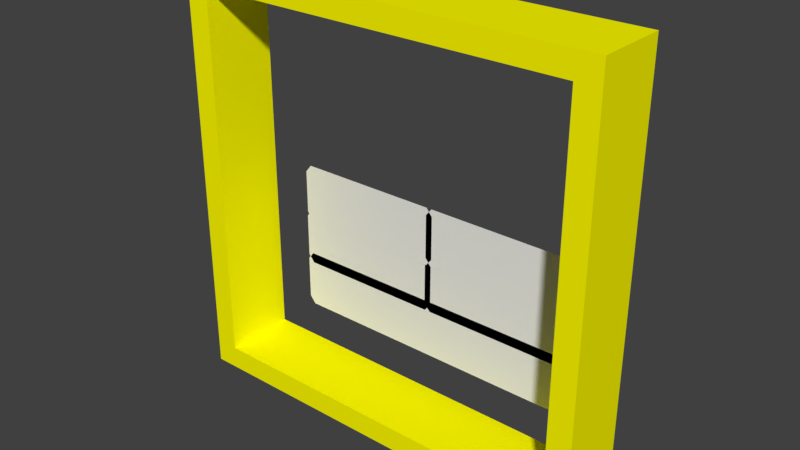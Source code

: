 # Source: highlights.blend  (saved by Blender 2.77.0; exported with 4.5.12 LTS)
import bpy
from mathutils import Matrix  # noqa: F401  (used for matrix-valued properties, if any)

bpy.ops.wm.read_factory_settings(use_empty=True)
scene = bpy.context.scene
scene.name = 'Scene'

# ---- collections
col_collection_1 = bpy.data.collections.new('Collection 1'); scene.collection.children.link(col_collection_1)

# ---- materials (node trees are filled in below, after node groups)
mat_phong1 = bpy.data.materials.new('phong1')
mat_phong1.alpha_threshold = 0.0
mat_phong1.use_transparent_shadow = False
mat_phong1.diffuse_color = (1.0, 0.9615, 0.0, 1.0)
mat_phong1.specular_color = (0.0, 0.0, 0.0)
mat_phong1.roughness = 0.5

# ---- material node trees

# ---- world
world_world = bpy.data.worlds.new('World'); scene.world = world_world
world_world.color = (0.05088, 0.05088, 0.05088)
world_world.use_sun_shadow = False
world_world.sun_shadow_jitter_overblur = 0.0
world_world.cycles.sampling_method = 'MANUAL'

# ---- meshes
me_cube_011 = bpy.data.meshes.new('Cube.011')
me_cube_011.from_pydata([(8.195, 2.519, -5.546), (8.195, 2.519, -5.546), (8.195, 2.519, -7.895), (8.195, 2.519, -7.895), (-8.21, 2.519, -5.546), (-8.21, 2.519, -5.546), (-8.21, 2.519, -7.895), (-8.21, 2.519, -7.895), (7.879, 2.519, -8.3), (7.879, 2.519, -8.3), (7.879, 2.519, -5.141), (7.879, 2.519, -5.141), (-7.895, 2.519, -8.3), (-7.895, 2.519, -8.3), (-7.895, 2.519, -5.141), (-7.895, 2.519, -5.141), (7.879, 2.519, -8.3), (7.879, 2.519, -5.141)], [(9, 16), (11, 17)], [(1, 3, 2, 0), (7, 5, 4, 6), (4, 5, 15, 14), (6, 12, 13, 7), (1, 0, 10, 11), (10, 14, 15, 11), (2, 3, 9, 8), (8, 9, 13, 12), (1, 11, 15, 5, 7, 13, 9, 3)])
me_cube_011.polygons.foreach_set('use_smooth', [1, 1, 1, 1, 1, 1, 1, 1, 0])
_uv = me_cube_011.uv_layers.new(name='UVMap')
_uv.uv.foreach_set('vector', [0.2639, 0.4812, 0.2704, 0.6773, 9.631e-05, 0.7081, 0.0124, 0.121, 0.8061, 0.6992, 0.8077, 0.4828, 0.9911, 0.1403, 0.9999, 0.7711, 0.9911, 0.1403, 0.8077, 0.4828, 0.7336, 0.4197, 0.9357, 9.631e-05, 0.9999, 0.7711, 0.9308, 0.9648, 0.7387, 0.7455, 0.8061, 0.6992, 0.2639, 0.4812, 0.0124, 0.121, 0.07486, 9.669e-05, 0.3155, 0.421, 0.07486, 9.669e-05, 0.9357, 9.631e-05, 0.7336, 0.4197, 0.3155, 0.421, 9.631e-05, 0.7081, 0.2704, 0.6773, 0.3397, 0.7414, 0.1257, 0.9413, 0.1257, 0.9413, 0.3397, 0.7414, 0.7387, 0.7455, 0.9308, 0.9648, 0.2639, 0.4812, 0.3155, 0.421, 0.7336, 0.4197, 0.8077, 0.4828, 0.8061, 0.6992, 0.7387, 0.7455, 0.3397, 0.7414, 0.2704, 0.6773])
me_cube_011.use_remesh_preserve_volume = False
me_cube_011.use_remesh_preserve_attributes = False
me_cube_011.use_mirror_vertex_groups = False
me_cube_011.update()
me_cube_006 = bpy.data.meshes.new('Cube.006')
me_cube_006.from_pydata([(0.1763, 2.519, -2.946), (0.1763, 2.519, -2.946), (0.1763, 2.519, -5.295), (0.1763, 2.519, -5.295), (-8.184, 2.519, -2.946), (-8.184, 2.519, -2.946), (-8.184, 2.519, -5.295), (-8.184, 2.519, -5.295), (-0.1537, 2.519, -5.7), (-0.1537, 2.519, -5.7), (-0.1537, 2.519, -2.541), (-0.1537, 2.519, -2.541), (-7.854, 2.519, -5.7), (-7.854, 2.519, -5.7), (-7.854, 2.519, -2.541), (-7.854, 2.519, -2.541), (-0.1537, 2.519, -5.7), (-0.1537, 2.519, -2.541)], [(9, 16), (11, 17)], [(1, 3, 2, 0), (7, 5, 4, 6), (4, 5, 15, 14), (6, 12, 13, 7), (1, 0, 10, 11), (10, 14, 15, 11), (2, 3, 9, 8), (8, 9, 13, 12), (1, 11, 15, 5, 7, 13, 9, 3)])
me_cube_006.polygons.foreach_set('use_smooth', [1, 1, 1, 1, 1, 1, 1, 1, 0])
_uv = me_cube_006.uv_layers.new(name='UVMap')
_uv.uv.foreach_set('vector', [0.2639, 0.4812, 0.2704, 0.6773, 9.631e-05, 0.7081, 0.0124, 0.121, 0.8061, 0.6992, 0.8077, 0.4828, 0.9911, 0.1403, 0.9999, 0.7711, 0.9911, 0.1403, 0.8077, 0.4828, 0.7336, 0.4197, 0.9357, 9.631e-05, 0.9999, 0.7711, 0.9308, 0.9648, 0.7387, 0.7455, 0.8061, 0.6992, 0.2639, 0.4812, 0.0124, 0.121, 0.07486, 9.669e-05, 0.3155, 0.421, 0.07486, 9.669e-05, 0.9357, 9.631e-05, 0.7336, 0.4197, 0.3155, 0.421, 9.631e-05, 0.7081, 0.2704, 0.6773, 0.3397, 0.7414, 0.1257, 0.9413, 0.1257, 0.9413, 0.3397, 0.7414, 0.7387, 0.7455, 0.9308, 0.9648, 0.2639, 0.4812, 0.3155, 0.421, 0.7336, 0.4197, 0.8077, 0.4828, 0.8061, 0.6992, 0.7387, 0.7455, 0.3397, 0.7414, 0.2704, 0.6773])
me_cube_006.use_remesh_preserve_volume = False
me_cube_006.use_remesh_preserve_attributes = False
me_cube_006.use_mirror_vertex_groups = False
me_cube_006.update()
me_cube_003 = bpy.data.meshes.new('Cube.003')
me_cube_003.from_pydata([(8.176, 2.519, -2.946), (8.176, 2.519, -2.946), (8.176, 2.519, -5.295), (8.176, 2.519, -5.295), (-0.1837, 2.519, -2.946), (-0.1837, 2.519, -2.946), (-0.1837, 2.519, -5.295), (-0.1837, 2.519, -5.295), (7.846, 2.519, -5.7), (7.846, 2.519, -5.7), (7.846, 2.519, -2.541), (7.846, 2.519, -2.541), (0.1463, 2.519, -5.7), (0.1463, 2.519, -5.7), (0.1463, 2.519, -2.541), (0.1463, 2.519, -2.541), (7.846, 2.519, -5.7), (7.846, 2.519, -2.541)], [(9, 16), (11, 17)], [(1, 3, 2, 0), (7, 5, 4, 6), (4, 5, 15, 14), (6, 12, 13, 7), (1, 0, 10, 11), (10, 14, 15, 11), (2, 3, 9, 8), (8, 9, 13, 12), (1, 11, 15, 5, 7, 13, 9, 3)])
me_cube_003.polygons.foreach_set('use_smooth', [1, 1, 1, 1, 1, 1, 1, 1, 0])
_uv = me_cube_003.uv_layers.new(name='UVMap')
_uv.uv.foreach_set('vector', [0.2639, 0.4812, 0.2704, 0.6773, 9.631e-05, 0.7081, 0.0124, 0.121, 0.8061, 0.6992, 0.8077, 0.4828, 0.9911, 0.1403, 0.9999, 0.7711, 0.9911, 0.1403, 0.8077, 0.4828, 0.7336, 0.4197, 0.9357, 9.631e-05, 0.9999, 0.7711, 0.9308, 0.9648, 0.7387, 0.7455, 0.8061, 0.6992, 0.2639, 0.4812, 0.0124, 0.121, 0.07486, 9.669e-05, 0.3155, 0.421, 0.07486, 9.669e-05, 0.9357, 9.631e-05, 0.7336, 0.4197, 0.3155, 0.421, 9.631e-05, 0.7081, 0.2704, 0.6773, 0.3397, 0.7414, 0.1257, 0.9413, 0.1257, 0.9413, 0.3397, 0.7414, 0.7387, 0.7455, 0.9308, 0.9648, 0.2639, 0.4812, 0.3155, 0.421, 0.7336, 0.4197, 0.8077, 0.4828, 0.8061, 0.6992, 0.7387, 0.7455, 0.3397, 0.7414, 0.2704, 0.6773])
me_cube_003.use_remesh_preserve_volume = False
me_cube_003.use_remesh_preserve_attributes = False
me_cube_003.use_mirror_vertex_groups = False
me_cube_003.update()
me_cube_002 = bpy.data.meshes.new('Cube.002')
me_cube_002.from_pydata([(0.2152, 2.508, -0.3464), (0.2152, 2.508, -0.3464), (0.2152, 2.508, -2.695), (0.2152, 2.508, -2.695), (-8.145, 2.508, -0.3464), (-8.145, 2.508, -0.3464), (-8.145, 2.508, -2.695), (-8.145, 2.508, -2.695), (-0.1148, 2.508, -3.1), (-0.1148, 2.508, -3.1), (-0.1148, 2.508, 0.05862), (-0.1148, 2.508, 0.05862), (-7.815, 2.508, -3.1), (-7.815, 2.508, -3.1), (-7.815, 2.508, 0.05862), (-7.815, 2.508, 0.05862)], [], [(1, 3, 2, 0), (7, 5, 4, 6), (4, 5, 15, 14), (6, 12, 13, 7), (1, 0, 10, 11), (10, 14, 15, 11), (2, 3, 9, 8), (8, 9, 13, 12), (1, 11, 15, 5, 7, 13, 9, 3)])
me_cube_002.polygons.foreach_set('use_smooth', [1, 1, 1, 1, 1, 1, 1, 1, 0])
_uv = me_cube_002.uv_layers.new(name='UVMap')
_uv.uv.foreach_set('vector', [0.2639, 0.4812, 0.2704, 0.6773, 9.631e-05, 0.7081, 0.0124, 0.121, 0.8061, 0.6992, 0.8077, 0.4828, 0.9911, 0.1403, 0.9999, 0.7711, 0.9911, 0.1403, 0.8077, 0.4828, 0.7336, 0.4197, 0.9357, 9.631e-05, 0.9999, 0.7711, 0.9308, 0.9648, 0.7387, 0.7455, 0.8061, 0.6992, 0.2639, 0.4812, 0.0124, 0.121, 0.07486, 9.669e-05, 0.3155, 0.421, 0.07486, 9.669e-05, 0.9357, 9.631e-05, 0.7336, 0.4197, 0.3155, 0.421, 9.631e-05, 0.7081, 0.2704, 0.6773, 0.3397, 0.7414, 0.1257, 0.9413, 0.1257, 0.9413, 0.3397, 0.7414, 0.7387, 0.7455, 0.9308, 0.9648, 0.2639, 0.4812, 0.3155, 0.421, 0.7336, 0.4197, 0.8077, 0.4828, 0.8061, 0.6992, 0.7387, 0.7455, 0.3397, 0.7414, 0.2704, 0.6773])
me_cube_002.use_remesh_preserve_volume = False
me_cube_002.use_remesh_preserve_attributes = False
me_cube_002.use_mirror_vertex_groups = False
me_cube_002.update()
me_cube_001 = bpy.data.meshes.new('Cube.001')
me_cube_001.from_pydata([(8.215, 2.508, -0.3464), (8.215, 2.508, -0.3464), (8.215, 2.508, -2.695), (8.215, 2.508, -2.695), (-0.1448, 2.508, -0.3464), (-0.1448, 2.508, -0.3464), (-0.1448, 2.508, -2.695), (-0.1448, 2.508, -2.695), (7.885, 2.508, -3.1), (7.885, 2.508, -3.1), (7.885, 2.508, 0.05862), (7.885, 2.508, 0.05862), (0.1852, 2.508, -3.1), (0.1852, 2.508, -3.1), (0.1852, 2.508, 0.05862), (0.1852, 2.508, 0.05862)], [], [(1, 3, 2, 0), (7, 5, 4, 6), (4, 5, 15, 14), (6, 12, 13, 7), (1, 0, 10, 11), (10, 14, 15, 11), (2, 3, 9, 8), (8, 9, 13, 12), (1, 11, 15, 5, 7, 13, 9, 3)])
me_cube_001.polygons.foreach_set('use_smooth', [1, 1, 1, 1, 1, 1, 1, 1, 0])
_uv = me_cube_001.uv_layers.new(name='UVMap')
_uv.uv.foreach_set('vector', [0.2639, 0.4812, 0.2704, 0.6773, 9.631e-05, 0.7081, 0.0124, 0.121, 0.8061, 0.6992, 0.8077, 0.4828, 0.9911, 0.1403, 0.9999, 0.7711, 0.9911, 0.1403, 0.8077, 0.4828, 0.7336, 0.4197, 0.9357, 9.631e-05, 0.9999, 0.7711, 0.9308, 0.9648, 0.7387, 0.7455, 0.8061, 0.6992, 0.2639, 0.4812, 0.0124, 0.121, 0.07486, 9.669e-05, 0.3155, 0.421, 0.07486, 9.669e-05, 0.9357, 9.631e-05, 0.7336, 0.4197, 0.3155, 0.421, 9.631e-05, 0.7081, 0.2704, 0.6773, 0.3397, 0.7414, 0.1257, 0.9413, 0.1257, 0.9413, 0.3397, 0.7414, 0.7387, 0.7455, 0.9308, 0.9648, 0.2639, 0.4812, 0.3155, 0.421, 0.7336, 0.4197, 0.8077, 0.4828, 0.8061, 0.6992, 0.7387, 0.7455, 0.3397, 0.7414, 0.2704, 0.6773])
me_cube_001.use_remesh_preserve_volume = False
me_cube_001.use_remesh_preserve_attributes = False
me_cube_001.use_mirror_vertex_groups = False
me_cube_001.update()
me_untitled = bpy.data.meshes.new('Untitled')
me_untitled.from_pydata([(-11.19, -1.759, 11.19), (11.19, -1.759, 11.19), (-11.19, -1.759, -11.19), (11.19, -1.759, -11.19), (-11.19, 2.068, 11.19), (11.19, 2.068, 11.19), (-11.19, 2.068, -11.19), (11.19, 2.068, -11.19), (-9.943, 2.068, 9.949), (9.943, 2.068, 9.949), (-9.943, 2.068, -9.949), (9.943, 2.068, -9.949), (-9.943, -1.759, 9.949), (9.943, -1.759, 9.949), (-9.943, -1.759, -9.949), (9.943, -1.759, -9.949), (-11.19, -1.759, 11.19), (11.19, -1.759, 11.19), (-11.19, -1.759, -11.19), (11.19, -1.759, -11.19)], [], [(1, 0, 4, 5), (0, 2, 6, 4), (3, 1, 5, 7), (2, 3, 7, 6), (5, 4, 8, 9), (4, 6, 10, 8), (7, 5, 9, 11), (6, 7, 11, 10), (9, 8, 12, 13), (8, 10, 14, 12), (11, 9, 13, 15), (10, 11, 15, 14), (12, 16, 17, 13), (14, 18, 16, 12), (13, 17, 19, 15), (15, 19, 18, 14)])
me_untitled.polygons.foreach_set('use_smooth', [True] * 16)
_k = set([(0, 4), (1, 5), (2, 6), (3, 7), (4, 5), (4, 6), (5, 7), (6, 7), (8, 9), (8, 10), (8, 12), (9, 11), (9, 13), (10, 11), (10, 14), (11, 15), (12, 13), (12, 14), (13, 15), (14, 15)])
me_untitled.attributes.new('sharp_edge', 'BOOLEAN', 'EDGE').data.foreach_set('value', [ (min(e.vertices), max(e.vertices)) in _k for e in me_untitled.edges])
_uv = me_untitled.uv_layers.new(name='map1')
_uv.uv.foreach_set('vector', [0.0, 0.0, 1.0, 0.0, 1.0, 1.0, 0.0, 1.0, 0.0, 0.0, 1.0, 0.0, 1.0, 1.0, 0.0, 1.0, 0.0, 0.0, 1.0, 0.0, 1.0, 1.0, 0.0, 1.0, 0.0, 0.0, 1.0, 0.0, 1.0, 1.0, 0.0, 1.0, 0.0, 0.0, 1.0, 0.0, 1.0, 1.0, 0.0, 1.0, 0.0, 0.0, 1.0, 0.0, 1.0, 1.0, 0.0, 1.0, 0.0, 0.0, 1.0, 0.0, 1.0, 1.0, 0.0, 1.0, 0.0, 0.0, 1.0, 0.0, 1.0, 1.0, 0.0, 1.0, 0.0, 0.0, 1.0, 0.0, 1.0, 1.0, 0.0, 1.0, 0.0, 0.0, 1.0, 0.0, 1.0, 1.0, 0.0, 1.0, 0.0, 0.0, 1.0, 0.0, 1.0, 1.0, 0.0, 1.0, 0.0, 0.0, 1.0, 0.0, 1.0, 1.0, 0.0, 1.0, 0.0, 0.0, 0.0, 1.0, 1.0, 1.0, 1.0, 0.0, 0.0, 0.0, 0.0, 1.0, 1.0, 1.0, 1.0, 0.0, 0.0, 0.0, 0.0, 1.0, 1.0, 1.0, 1.0, 0.0, 0.0, 0.0, 0.0, 1.0, 1.0, 1.0, 1.0, 0.0])
me_untitled.materials.append(mat_phong1)
me_untitled.use_remesh_preserve_volume = False
me_untitled.use_remesh_preserve_attributes = False
me_untitled.use_mirror_vertex_groups = False
me_untitled.update()
me_untitled.normals_split_custom_set([tuple(v) for v in zip(*[iter([0.0, -1.994e-06, -1.0, 0.0, -1.994e-06, -1.0, 0.0, -1.994e-06, -1.0, 0.0, -1.994e-06, -1.0, 1.0, 1.781e-07, 0.0, 1.0, 1.781e-07, 0.0, 1.0, 1.781e-07, 0.0, 1.0, 1.781e-07, 0.0, -1.0, 1.781e-07, 0.0, -1.0, 1.781e-07, 0.0, -1.0, 1.781e-07, 0.0, -1.0, 1.781e-07, 0.0, 0.0, -1.994e-06, 1.0, 0.0, -1.994e-06, 1.0, 0.0, -1.994e-06, 1.0, 0.0, -1.994e-06, 1.0, 0.0, -1.0, 0.0, 0.0, -1.0, 0.0, 0.0, -1.0, 0.0, 0.0, -1.0, 0.0, 0.0, -1.0, 0.0, 0.0, -1.0, 0.0, 0.0, -1.0, 0.0, 0.0, -1.0, 0.0, 0.0, -1.0, 0.0, 0.0, -1.0, 0.0, 0.0, -1.0, 0.0, 0.0, -1.0, 0.0, 0.0, -1.0, 0.0, 0.0, -1.0, 0.0, 0.0, -1.0, 0.0, 0.0, -1.0, 0.0, 0.0, 0.0, 1.0, 0.0, 0.0, 1.0, 0.0, 0.0, 1.0, 0.0, 0.0, 1.0, -1.0, 0.0, 0.0, -1.0, 0.0, 0.0, -1.0, 0.0, 0.0, -1.0, 0.0, 0.0, 1.0, 0.0, 0.0, 1.0, 0.0, 0.0, 1.0, 0.0, 0.0, 1.0, 0.0, 0.0, 0.0, 1.994e-06, -1.0, 0.0, 1.994e-06, -1.0, 0.0, 1.994e-06, -1.0, 0.0, 1.994e-06, -1.0, -1.142e-06, 1.0, 1.147e-06, -1.147e-06, 1.0, 1.143e-06, 1.147e-06, 1.0, 1.143e-06, 1.142e-06, 1.0, 1.147e-06, -1.142e-06, 1.0, -1.147e-06, -1.147e-06, 1.0, -1.143e-06, -1.147e-06, 1.0, 1.143e-06, -1.142e-06, 1.0, 1.147e-06, 1.142e-06, 1.0, 1.147e-06, 1.147e-06, 1.0, 1.143e-06, 1.147e-06, 1.0, -1.143e-06, 1.142e-06, 1.0, -1.147e-06, 1.142e-06, 1.0, -1.147e-06, 1.147e-06, 1.0, -1.143e-06, -1.147e-06, 1.0, -1.143e-06, -1.142e-06, 1.0, -1.147e-06])] * 3)])

# ---- objects
ob_button5highlight = bpy.data.objects.new('Button5Highlight', me_cube_011)
ob_button4highlight = bpy.data.objects.new('Button4Highlight', me_cube_006)
ob_button3highlight = bpy.data.objects.new('Button3Highlight', me_cube_003)
ob_button2highlight = bpy.data.objects.new('Button2Highlight', me_cube_002)
ob_button1highlight = bpy.data.objects.new('Button1Highlight', me_cube_001)
ob_component_highlight = bpy.data.objects.new('Component_Highlight', me_untitled)

# ---- transforms, parenting, visibility, modifiers, constraints
ob_button5highlight.location = (0.0, 0.0, 0.0)
ob_button5highlight.lineart.crease_threshold = 0.0
ob_button4highlight.location = (0.0, 0.0, 0.0)
ob_button4highlight.lineart.crease_threshold = 0.0
ob_button3highlight.location = (0.0, 0.0, 0.0)
ob_button3highlight.lineart.crease_threshold = 0.0
ob_button2highlight.location = (0.0, 0.0, 0.0)
ob_button2highlight.lineart.crease_threshold = 0.0
ob_button1highlight.location = (0.0, 0.0, 0.0)
ob_button1highlight.lineart.crease_threshold = 0.0
ob_component_highlight.location = (0.0, 0.0, 0.0)
ob_component_highlight.color = (0.8, 0.8, 0.8, 1.0)
ob_component_highlight.lineart.crease_threshold = 0.0

# ---- collection membership
col_collection_1.objects.link(ob_button5highlight)
col_collection_1.objects.link(ob_button4highlight)
col_collection_1.objects.link(ob_button3highlight)
col_collection_1.objects.link(ob_button2highlight)
col_collection_1.objects.link(ob_button1highlight)
col_collection_1.objects.link(ob_component_highlight)

# ---- scene / render settings (as saved in the file)
scene.frame_start = 1; scene.frame_end = 250; scene.frame_set(2)
scene.render.engine = 'BLENDER_EEVEE_NEXT'
scene.render.resolution_percentage = 50
scene.render.fps = 30
scene.render.dither_intensity = 0.0
scene.cycles.use_denoising = False
scene.cycles.samples = 128
scene.cycles.sampling_pattern = 'TABULATED_SOBOL'
scene.cycles.light_sampling_threshold = 0.0
scene.cycles.use_adaptive_sampling = False
scene.cycles.use_light_tree = False
scene.cycles.blur_glossy = 0.0
scene.cycles.sample_clamp_indirect = 0.0
scene.view_settings.view_transform = 'Standard'
bpy.context.view_layer.update()

# ---- added for rendering (the .blend has no active camera and no usable light): camera, sun
cam_auto = bpy.data.cameras.new('AutoCamera')
cam_auto.lens = 50.0
cam_auto.sensor_width = 36.0
cam_auto.clip_end = 1000.0
ob_auto_camera = bpy.data.objects.new('AutoCamera', cam_auto)
scene.collection.objects.link(ob_auto_camera)
ob_auto_camera.location = (29.5607, -35.0928, 23.6485)
ob_auto_camera.rotation_euler = (1.09748, -7.21219e-08, 0.694738)
scene.camera = ob_auto_camera
light_auto_sun = bpy.data.lights.new('AutoSun', 'SUN')
light_auto_sun.energy = 3.0
light_auto_sun.angle = 0.0523599
ob_auto_sun = bpy.data.objects.new('AutoSun', light_auto_sun)
scene.collection.objects.link(ob_auto_sun)
ob_auto_sun.rotation_euler = (0.872665, 0.174533, 0.523599)
bpy.context.view_layer.update()
